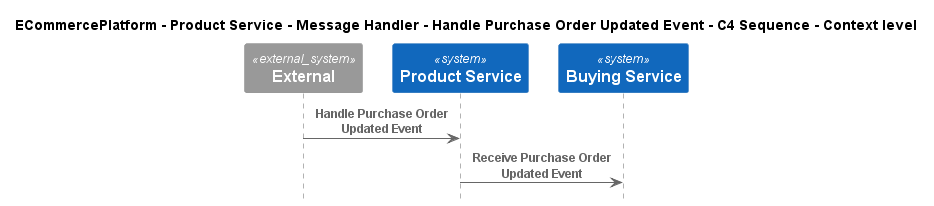

The diagram above was rendered by PlantUML. Its source (embedded in the PNG):
@startuml
!include ..\..\..\..\..\..\..\.c4s\C4_Sequence.puml

title ECommercePlatform - Product Service - Message Handler - Handle Purchase Order Updated Event - C4 Sequence - Context level

System_Ext(C4InterFlow.SoftwareSystems.ExternalSystem, "External", "")
System(ECommercePlatform.SoftwareSystems.ProductService, "Product Service", "")
System(ECommercePlatform.SoftwareSystems.BuyingService, "Buying Service", "")

Rel(C4InterFlow.SoftwareSystems.ExternalSystem, ECommercePlatform.SoftwareSystems.ProductService, "Handle Purchase Order Updated Event")
Rel(ECommercePlatform.SoftwareSystems.ProductService, ECommercePlatform.SoftwareSystems.BuyingService, "Receive Purchase Order Updated Event")


@enduml